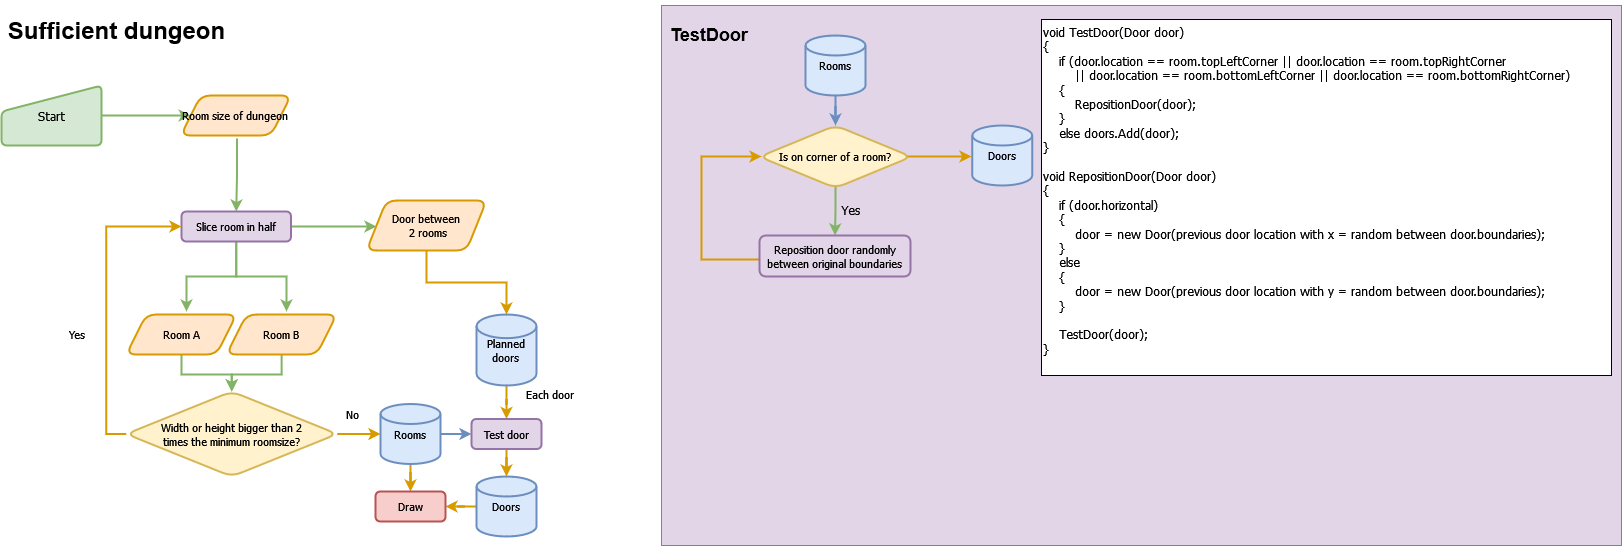

The diagram above was exported from draw.io. Its source (the exported page's mxGraphModel, read from the mxfile embedded in the PNG):
<mxGraphModel dx="2058" dy="1243" grid="1" gridSize="10" guides="1" tooltips="1" connect="1" arrows="1" fold="1" page="1" pageScale="1" pageWidth="413" pageHeight="291" math="0" shadow="0">
  <root>
    <mxCell id="WIyWlLk6GJQsqaUBKTNV-0" />
    <mxCell id="WIyWlLk6GJQsqaUBKTNV-1" parent="WIyWlLk6GJQsqaUBKTNV-0" />
    <mxCell id="K6TqQCy80OVasnOyrCyM-47" value="" style="rounded=0;whiteSpace=wrap;html=1;fillColor=#e1d5e7;strokeColor=#9673a6;" parent="WIyWlLk6GJQsqaUBKTNV-1" vertex="1">
      <mxGeometry x="680" y="20" width="960" height="540" as="geometry" />
    </mxCell>
    <mxCell id="K6TqQCy80OVasnOyrCyM-33" style="edgeStyle=orthogonalEdgeStyle;rounded=0;orthogonalLoop=1;jettySize=auto;html=1;fillColor=#dae8fc;strokeColor=#6c8ebf;strokeWidth=2;entryX=0.5;entryY=0;entryDx=0;entryDy=0;" parent="WIyWlLk6GJQsqaUBKTNV-1" source="5Q4GQki7b8IjF2UYgEw4-36" target="5Q4GQki7b8IjF2UYgEw4-37" edge="1">
      <mxGeometry relative="1" as="geometry">
        <mxPoint x="854" y="114" as="sourcePoint" />
        <mxPoint x="854" y="130" as="targetPoint" />
      </mxGeometry>
    </mxCell>
    <mxCell id="K6TqQCy80OVasnOyrCyM-0" value="&lt;h1&gt;Sufficient dungeon&lt;br&gt;&lt;/h1&gt;" style="text;html=1;resizable=0;autosize=1;align=center;verticalAlign=middle;points=[];fillColor=none;strokeColor=none;rounded=0;" parent="WIyWlLk6GJQsqaUBKTNV-1" vertex="1">
      <mxGeometry x="20" y="20" width="230" height="50" as="geometry" />
    </mxCell>
    <mxCell id="K6TqQCy80OVasnOyrCyM-6" value="&lt;h2&gt;TestDoor&lt;/h2&gt;" style="text;html=1;strokeColor=none;fillColor=none;align=center;verticalAlign=middle;whiteSpace=wrap;rounded=0;" parent="WIyWlLk6GJQsqaUBKTNV-1" vertex="1">
      <mxGeometry x="698" y="34" width="60" height="30" as="geometry" />
    </mxCell>
    <mxCell id="K6TqQCy80OVasnOyrCyM-44" style="edgeStyle=orthogonalEdgeStyle;rounded=0;orthogonalLoop=1;jettySize=auto;html=1;entryX=0.5;entryY=0;entryDx=0;entryDy=0;fillColor=#d5e8d4;strokeColor=#82b366;strokeWidth=2;" parent="WIyWlLk6GJQsqaUBKTNV-1" edge="1" target="5Q4GQki7b8IjF2UYgEw4-42">
      <mxGeometry relative="1" as="geometry">
        <mxPoint x="854" y="244" as="targetPoint" />
        <mxPoint x="854" y="201.5" as="sourcePoint" />
      </mxGeometry>
    </mxCell>
    <mxCell id="K6TqQCy80OVasnOyrCyM-45" style="edgeStyle=orthogonalEdgeStyle;rounded=0;orthogonalLoop=1;jettySize=auto;html=1;strokeWidth=2;fillColor=#ffe6cc;strokeColor=#d79b00;" parent="WIyWlLk6GJQsqaUBKTNV-1" edge="1">
      <mxGeometry relative="1" as="geometry">
        <mxPoint x="794" y="274" as="sourcePoint" />
        <mxPoint x="780" y="171" as="targetPoint" />
        <Array as="points">
          <mxPoint x="720" y="274" />
          <mxPoint x="720" y="171" />
        </Array>
      </mxGeometry>
    </mxCell>
    <mxCell id="K6TqQCy80OVasnOyrCyM-46" value="Yes" style="text;html=1;align=center;verticalAlign=middle;resizable=0;points=[];autosize=1;strokeColor=none;fillColor=none;fontFamily=Tahoma;" parent="WIyWlLk6GJQsqaUBKTNV-1" vertex="1">
      <mxGeometry x="854" y="214" width="30" height="20" as="geometry" />
    </mxCell>
    <mxCell id="K6TqQCy80OVasnOyrCyM-53" value="&#10;&lt;font style=&quot;font-size: 12px;&quot;&gt;void TestDoor(Door door)&lt;br style=&quot;font-size: 12px;&quot;&gt;{&lt;br style=&quot;font-size: 12px;&quot;&gt;&amp;nbsp;&amp;nbsp; &amp;nbsp;if (door.location == room.topLeftCorner || door.location == room.topRightCorner&lt;br style=&quot;font-size: 12px;&quot;&gt;&amp;nbsp;&amp;nbsp;&amp;nbsp;&amp;nbsp;&amp;nbsp;&amp;nbsp;&amp;nbsp; || door.location == room.bottomLeftCorner || door.location == room.bottomRightCorner)&lt;br style=&quot;font-size: 12px;&quot;&gt;&amp;nbsp;&amp;nbsp; &amp;nbsp;{&lt;br style=&quot;font-size: 12px;&quot;&gt;&amp;nbsp;&amp;nbsp; &amp;nbsp;&amp;nbsp;&amp;nbsp;&amp;nbsp; RepositionDoor(door);&lt;br style=&quot;font-size: 12px;&quot;&gt;&amp;nbsp;&amp;nbsp; &amp;nbsp;}&lt;br style=&quot;font-size: 12px;&quot;&gt;&amp;nbsp;&amp;nbsp; &amp;nbsp;else doors.Add(door);&lt;br style=&quot;font-size: 12px;&quot;&gt;}&lt;br style=&quot;font-size: 12px;&quot;&gt;&lt;br style=&quot;font-size: 12px;&quot;&gt;void RepositionDoor(Door door)&lt;br style=&quot;font-size: 12px;&quot;&gt;{&lt;br style=&quot;font-size: 12px;&quot;&gt;&amp;nbsp;&amp;nbsp; &amp;nbsp;if (door.horizontal)&lt;br style=&quot;font-size: 12px;&quot;&gt;&amp;nbsp;&amp;nbsp; &amp;nbsp;{&lt;br style=&quot;font-size: 12px;&quot;&gt;&amp;nbsp;&amp;nbsp; &amp;nbsp;&amp;nbsp;&amp;nbsp;&amp;nbsp; door = new Door(previous door location with x = random between door.boundaries);&lt;br style=&quot;font-size: 12px;&quot;&gt;&amp;nbsp;&amp;nbsp; &amp;nbsp;}&lt;br style=&quot;font-size: 12px;&quot;&gt;&amp;nbsp;&amp;nbsp; &amp;nbsp;else&lt;br style=&quot;font-size: 12px;&quot;&gt;&amp;nbsp;&amp;nbsp; &amp;nbsp;{&lt;br style=&quot;font-size: 12px;&quot;&gt;&amp;nbsp;&amp;nbsp; &amp;nbsp;&amp;nbsp;&amp;nbsp;&amp;nbsp; door = new Door(previous door location with y = random between door.boundaries);&lt;br style=&quot;font-size: 12px;&quot;&gt;&amp;nbsp;&amp;nbsp; &amp;nbsp;}&lt;br style=&quot;font-size: 12px;&quot;&gt;&amp;nbsp;&amp;nbsp; &amp;nbsp;&lt;br style=&quot;font-size: 12px;&quot;&gt;&amp;nbsp;&amp;nbsp; &amp;nbsp;TestDoor(door);&lt;br style=&quot;font-size: 12px;&quot;&gt;}&lt;/font&gt;&#10;&#10;" style="rounded=0;whiteSpace=wrap;html=1;align=left;fontFamily=Tahoma;fontSize=12;" parent="WIyWlLk6GJQsqaUBKTNV-1" vertex="1">
      <mxGeometry x="1060" y="34" width="570" height="356" as="geometry" />
    </mxCell>
    <mxCell id="5Q4GQki7b8IjF2UYgEw4-3" style="edgeStyle=orthogonalEdgeStyle;shape=connector;rounded=0;orthogonalLoop=1;jettySize=auto;html=1;labelBackgroundColor=default;fontFamily=Helvetica;fontSize=11;fontColor=default;endArrow=classic;strokeColor=#82b366;strokeWidth=2;fillColor=#d5e8d4;" edge="1" parent="WIyWlLk6GJQsqaUBKTNV-1" source="5Q4GQki7b8IjF2UYgEw4-0" target="5Q4GQki7b8IjF2UYgEw4-8">
      <mxGeometry relative="1" as="geometry">
        <mxPoint x="195" y="130" as="targetPoint" />
      </mxGeometry>
    </mxCell>
    <mxCell id="5Q4GQki7b8IjF2UYgEw4-0" value="Start" style="html=1;strokeWidth=2;shape=manualInput;whiteSpace=wrap;rounded=1;size=26;arcSize=11;fontFamily=Tahoma;fillColor=#d5e8d4;strokeColor=#82b366;" vertex="1" parent="WIyWlLk6GJQsqaUBKTNV-1">
      <mxGeometry x="20" y="100" width="100" height="60" as="geometry" />
    </mxCell>
    <mxCell id="5Q4GQki7b8IjF2UYgEw4-5" style="edgeStyle=orthogonalEdgeStyle;shape=connector;rounded=0;orthogonalLoop=1;jettySize=auto;html=1;labelBackgroundColor=default;fontFamily=Helvetica;fontSize=11;fontColor=default;endArrow=classic;strokeColor=#82b366;strokeWidth=2;fillColor=#d5e8d4;" edge="1" parent="WIyWlLk6GJQsqaUBKTNV-1" target="5Q4GQki7b8IjF2UYgEw4-4">
      <mxGeometry relative="1" as="geometry">
        <mxPoint x="255.5" y="153" as="sourcePoint" />
      </mxGeometry>
    </mxCell>
    <mxCell id="5Q4GQki7b8IjF2UYgEw4-6" style="edgeStyle=orthogonalEdgeStyle;shape=connector;rounded=0;orthogonalLoop=1;jettySize=auto;html=1;labelBackgroundColor=default;fontFamily=Helvetica;fontSize=11;fontColor=default;endArrow=classic;strokeColor=#82b366;strokeWidth=2;fillColor=#d5e8d4;" edge="1" parent="WIyWlLk6GJQsqaUBKTNV-1" source="5Q4GQki7b8IjF2UYgEw4-4">
      <mxGeometry relative="1" as="geometry">
        <mxPoint x="205" y="326" as="targetPoint" />
      </mxGeometry>
    </mxCell>
    <mxCell id="5Q4GQki7b8IjF2UYgEw4-10" style="edgeStyle=orthogonalEdgeStyle;shape=connector;rounded=0;orthogonalLoop=1;jettySize=auto;html=1;labelBackgroundColor=default;fontFamily=Helvetica;fontSize=11;fontColor=default;endArrow=classic;strokeColor=#82b366;strokeWidth=2;fillColor=#d5e8d4;" edge="1" parent="WIyWlLk6GJQsqaUBKTNV-1" source="5Q4GQki7b8IjF2UYgEw4-4">
      <mxGeometry relative="1" as="geometry">
        <mxPoint x="305" y="326" as="targetPoint" />
      </mxGeometry>
    </mxCell>
    <mxCell id="5Q4GQki7b8IjF2UYgEw4-27" style="edgeStyle=orthogonalEdgeStyle;shape=connector;rounded=0;orthogonalLoop=1;jettySize=auto;html=1;labelBackgroundColor=default;fontFamily=Helvetica;fontSize=11;fontColor=default;endArrow=classic;strokeColor=#82b366;strokeWidth=2;fillColor=#d5e8d4;" edge="1" parent="WIyWlLk6GJQsqaUBKTNV-1" source="5Q4GQki7b8IjF2UYgEw4-4">
      <mxGeometry relative="1" as="geometry">
        <mxPoint x="395" y="241" as="targetPoint" />
      </mxGeometry>
    </mxCell>
    <mxCell id="5Q4GQki7b8IjF2UYgEw4-4" value="Slice room in half" style="whiteSpace=wrap;html=1;rounded=1;fontFamily=Tahoma;fontSize=11;strokeColor=#9673a6;strokeWidth=2;fillColor=#e1d5e7;" vertex="1" parent="WIyWlLk6GJQsqaUBKTNV-1">
      <mxGeometry x="200" y="226" width="109.5" height="30" as="geometry" />
    </mxCell>
    <mxCell id="5Q4GQki7b8IjF2UYgEw4-8" value="Room size of dungeon" style="shape=parallelogram;perimeter=parallelogramPerimeter;whiteSpace=wrap;html=1;fixedSize=1;rounded=1;fontFamily=Tahoma;fontSize=11;strokeColor=#d79b00;strokeWidth=2;fillColor=#ffe6cc;" vertex="1" parent="WIyWlLk6GJQsqaUBKTNV-1">
      <mxGeometry x="199.25" y="110" width="110.25" height="40" as="geometry" />
    </mxCell>
    <mxCell id="5Q4GQki7b8IjF2UYgEw4-14" style="edgeStyle=orthogonalEdgeStyle;shape=connector;rounded=0;orthogonalLoop=1;jettySize=auto;html=1;labelBackgroundColor=default;fontFamily=Helvetica;fontSize=11;fontColor=default;endArrow=classic;strokeColor=#82b366;strokeWidth=2;fillColor=#d5e8d4;" edge="1" parent="WIyWlLk6GJQsqaUBKTNV-1" source="5Q4GQki7b8IjF2UYgEw4-9" target="5Q4GQki7b8IjF2UYgEw4-13">
      <mxGeometry relative="1" as="geometry" />
    </mxCell>
    <mxCell id="5Q4GQki7b8IjF2UYgEw4-9" value="Room A" style="shape=parallelogram;perimeter=parallelogramPerimeter;whiteSpace=wrap;html=1;fixedSize=1;rounded=1;fontFamily=Tahoma;fontSize=11;strokeColor=#d79b00;strokeWidth=2;fillColor=#ffe6cc;" vertex="1" parent="WIyWlLk6GJQsqaUBKTNV-1">
      <mxGeometry x="144.75" y="329" width="110.25" height="40" as="geometry" />
    </mxCell>
    <mxCell id="5Q4GQki7b8IjF2UYgEw4-15" style="edgeStyle=orthogonalEdgeStyle;shape=connector;rounded=0;orthogonalLoop=1;jettySize=auto;html=1;labelBackgroundColor=default;fontFamily=Helvetica;fontSize=11;fontColor=default;endArrow=classic;strokeColor=#82b366;strokeWidth=2;fillColor=#d5e8d4;" edge="1" parent="WIyWlLk6GJQsqaUBKTNV-1" source="5Q4GQki7b8IjF2UYgEw4-11" target="5Q4GQki7b8IjF2UYgEw4-13">
      <mxGeometry relative="1" as="geometry" />
    </mxCell>
    <mxCell id="5Q4GQki7b8IjF2UYgEw4-11" value="Room B" style="shape=parallelogram;perimeter=parallelogramPerimeter;whiteSpace=wrap;html=1;fixedSize=1;rounded=1;fontFamily=Tahoma;fontSize=11;strokeColor=#d79b00;strokeWidth=2;fillColor=#ffe6cc;" vertex="1" parent="WIyWlLk6GJQsqaUBKTNV-1">
      <mxGeometry x="245" y="329" width="110.25" height="40" as="geometry" />
    </mxCell>
    <mxCell id="5Q4GQki7b8IjF2UYgEw4-16" style="edgeStyle=orthogonalEdgeStyle;shape=connector;rounded=0;orthogonalLoop=1;jettySize=auto;html=1;exitX=0;exitY=0.5;exitDx=0;exitDy=0;entryX=0;entryY=0.5;entryDx=0;entryDy=0;labelBackgroundColor=default;fontFamily=Helvetica;fontSize=11;fontColor=default;endArrow=classic;strokeColor=#d79b00;strokeWidth=2;fillColor=#ffe6cc;" edge="1" parent="WIyWlLk6GJQsqaUBKTNV-1" source="5Q4GQki7b8IjF2UYgEw4-13" target="5Q4GQki7b8IjF2UYgEw4-4">
      <mxGeometry relative="1" as="geometry" />
    </mxCell>
    <mxCell id="5Q4GQki7b8IjF2UYgEw4-29" style="edgeStyle=orthogonalEdgeStyle;shape=connector;rounded=0;orthogonalLoop=1;jettySize=auto;html=1;entryX=0;entryY=0.5;entryDx=0;entryDy=0;entryPerimeter=0;labelBackgroundColor=default;fontFamily=Helvetica;fontSize=11;fontColor=default;endArrow=classic;strokeColor=#d79b00;strokeWidth=2;fillColor=#ffe6cc;" edge="1" parent="WIyWlLk6GJQsqaUBKTNV-1" source="5Q4GQki7b8IjF2UYgEw4-13" target="5Q4GQki7b8IjF2UYgEw4-22">
      <mxGeometry relative="1" as="geometry" />
    </mxCell>
    <mxCell id="5Q4GQki7b8IjF2UYgEw4-13" value="&lt;div&gt;Width or height bigger than 2 &lt;br&gt;&lt;/div&gt;&lt;div&gt;times the minimum roomsize?&lt;/div&gt;" style="rhombus;whiteSpace=wrap;html=1;rounded=1;fontFamily=Tahoma;fontSize=11;strokeColor=#d6b656;strokeWidth=2;fillColor=#fff2cc;" vertex="1" parent="WIyWlLk6GJQsqaUBKTNV-1">
      <mxGeometry x="144.75" y="406" width="211" height="85" as="geometry" />
    </mxCell>
    <mxCell id="5Q4GQki7b8IjF2UYgEw4-17" value="Yes" style="text;html=1;align=center;verticalAlign=middle;resizable=0;points=[];autosize=1;strokeColor=none;fillColor=none;fontSize=11;fontFamily=Tahoma;fontColor=default;" vertex="1" parent="WIyWlLk6GJQsqaUBKTNV-1">
      <mxGeometry x="80" y="339" width="30" height="20" as="geometry" />
    </mxCell>
    <mxCell id="5Q4GQki7b8IjF2UYgEw4-28" style="edgeStyle=orthogonalEdgeStyle;shape=connector;rounded=0;orthogonalLoop=1;jettySize=auto;html=1;labelBackgroundColor=default;fontFamily=Helvetica;fontSize=11;fontColor=default;endArrow=classic;strokeColor=#d79b00;strokeWidth=2;fillColor=#ffe6cc;" edge="1" parent="WIyWlLk6GJQsqaUBKTNV-1" source="5Q4GQki7b8IjF2UYgEw4-19" target="5Q4GQki7b8IjF2UYgEw4-21">
      <mxGeometry relative="1" as="geometry" />
    </mxCell>
    <mxCell id="5Q4GQki7b8IjF2UYgEw4-19" value="&lt;div&gt;Door between&lt;/div&gt;&lt;div&gt;&amp;nbsp;2 rooms&lt;/div&gt;" style="shape=parallelogram;perimeter=parallelogramPerimeter;whiteSpace=wrap;html=1;fixedSize=1;rounded=1;fontFamily=Tahoma;fontSize=11;strokeColor=#d79b00;strokeWidth=2;fillColor=#ffe6cc;" vertex="1" parent="WIyWlLk6GJQsqaUBKTNV-1">
      <mxGeometry x="385" y="215" width="120" height="50" as="geometry" />
    </mxCell>
    <mxCell id="5Q4GQki7b8IjF2UYgEw4-33" style="edgeStyle=orthogonalEdgeStyle;shape=connector;rounded=0;orthogonalLoop=1;jettySize=auto;html=1;entryX=0.5;entryY=0;entryDx=0;entryDy=0;labelBackgroundColor=default;fontFamily=Helvetica;fontSize=11;fontColor=default;endArrow=classic;strokeColor=#d79b00;strokeWidth=2;fillColor=#ffe6cc;" edge="1" parent="WIyWlLk6GJQsqaUBKTNV-1" source="5Q4GQki7b8IjF2UYgEw4-21" target="5Q4GQki7b8IjF2UYgEw4-31">
      <mxGeometry relative="1" as="geometry" />
    </mxCell>
    <mxCell id="5Q4GQki7b8IjF2UYgEw4-21" value="&lt;div&gt;Planned&lt;/div&gt;&lt;div&gt;doors&lt;br&gt;&lt;/div&gt;" style="strokeWidth=2;html=1;shape=mxgraph.flowchart.database;whiteSpace=wrap;rounded=1;fontFamily=Tahoma;fontSize=11;fillColor=#dae8fc;strokeColor=#6c8ebf;" vertex="1" parent="WIyWlLk6GJQsqaUBKTNV-1">
      <mxGeometry x="495" y="329" width="60" height="71" as="geometry" />
    </mxCell>
    <mxCell id="5Q4GQki7b8IjF2UYgEw4-32" style="edgeStyle=orthogonalEdgeStyle;shape=connector;rounded=0;orthogonalLoop=1;jettySize=auto;html=1;labelBackgroundColor=default;fontFamily=Helvetica;fontSize=11;fontColor=default;endArrow=classic;strokeColor=#6c8ebf;strokeWidth=2;fillColor=#dae8fc;" edge="1" parent="WIyWlLk6GJQsqaUBKTNV-1" source="5Q4GQki7b8IjF2UYgEw4-22" target="5Q4GQki7b8IjF2UYgEw4-31">
      <mxGeometry relative="1" as="geometry" />
    </mxCell>
    <mxCell id="5Q4GQki7b8IjF2UYgEw4-48" style="edgeStyle=orthogonalEdgeStyle;shape=connector;rounded=0;orthogonalLoop=1;jettySize=auto;html=1;entryX=0.5;entryY=0;entryDx=0;entryDy=0;labelBackgroundColor=default;fontFamily=Tahoma;fontSize=11;fontColor=default;endArrow=classic;strokeColor=#d79b00;strokeWidth=2;fillColor=#ffe6cc;" edge="1" parent="WIyWlLk6GJQsqaUBKTNV-1" source="5Q4GQki7b8IjF2UYgEw4-22" target="5Q4GQki7b8IjF2UYgEw4-46">
      <mxGeometry relative="1" as="geometry" />
    </mxCell>
    <mxCell id="5Q4GQki7b8IjF2UYgEw4-22" value="&lt;div align=&quot;center&quot;&gt;&lt;font&gt;Rooms&lt;/font&gt;&lt;/div&gt;" style="strokeWidth=2;html=1;shape=mxgraph.flowchart.database;whiteSpace=wrap;rounded=1;fontFamily=Tahoma;fontSize=11;fillColor=#dae8fc;strokeColor=#6c8ebf;align=center;" vertex="1" parent="WIyWlLk6GJQsqaUBKTNV-1">
      <mxGeometry x="399" y="418.5" width="60" height="60" as="geometry" />
    </mxCell>
    <mxCell id="5Q4GQki7b8IjF2UYgEw4-30" value="No" style="text;html=1;align=center;verticalAlign=middle;resizable=0;points=[];autosize=1;strokeColor=none;fillColor=none;fontSize=11;fontFamily=Tahoma;fontColor=default;" vertex="1" parent="WIyWlLk6GJQsqaUBKTNV-1">
      <mxGeometry x="355.75" y="418.5" width="30" height="20" as="geometry" />
    </mxCell>
    <mxCell id="5Q4GQki7b8IjF2UYgEw4-44" style="edgeStyle=orthogonalEdgeStyle;shape=connector;rounded=0;orthogonalLoop=1;jettySize=auto;html=1;entryX=0.5;entryY=0;entryDx=0;entryDy=0;entryPerimeter=0;labelBackgroundColor=default;fontFamily=Tahoma;fontSize=9;fontColor=default;endArrow=classic;strokeColor=#d79b00;strokeWidth=2;fillColor=#ffe6cc;" edge="1" parent="WIyWlLk6GJQsqaUBKTNV-1" source="5Q4GQki7b8IjF2UYgEw4-31" target="5Q4GQki7b8IjF2UYgEw4-43">
      <mxGeometry relative="1" as="geometry" />
    </mxCell>
    <mxCell id="5Q4GQki7b8IjF2UYgEw4-31" value="Test door" style="whiteSpace=wrap;html=1;rounded=1;fontFamily=Tahoma;fontSize=11;strokeColor=#9673a6;strokeWidth=2;fillColor=#e1d5e7;" vertex="1" parent="WIyWlLk6GJQsqaUBKTNV-1">
      <mxGeometry x="490" y="433.5" width="70" height="30" as="geometry" />
    </mxCell>
    <mxCell id="5Q4GQki7b8IjF2UYgEw4-34" value="Each door" style="text;html=1;align=center;verticalAlign=middle;resizable=0;points=[];autosize=1;strokeColor=none;fillColor=none;fontSize=11;fontFamily=Tahoma;fontColor=default;" vertex="1" parent="WIyWlLk6GJQsqaUBKTNV-1">
      <mxGeometry x="533" y="398.5" width="70" height="20" as="geometry" />
    </mxCell>
    <mxCell id="5Q4GQki7b8IjF2UYgEw4-35" value="Doors" style="strokeWidth=2;html=1;shape=mxgraph.flowchart.database;whiteSpace=wrap;rounded=1;fontFamily=Tahoma;fontSize=11;fillColor=#dae8fc;strokeColor=#6c8ebf;" vertex="1" parent="WIyWlLk6GJQsqaUBKTNV-1">
      <mxGeometry x="990.75" y="140" width="60" height="60" as="geometry" />
    </mxCell>
    <mxCell id="5Q4GQki7b8IjF2UYgEw4-36" value="Rooms" style="strokeWidth=2;html=1;shape=mxgraph.flowchart.database;whiteSpace=wrap;rounded=1;fontFamily=Tahoma;fontSize=11;fillColor=#dae8fc;strokeColor=#6c8ebf;" vertex="1" parent="WIyWlLk6GJQsqaUBKTNV-1">
      <mxGeometry x="824" y="50" width="60" height="60" as="geometry" />
    </mxCell>
    <mxCell id="5Q4GQki7b8IjF2UYgEw4-41" style="edgeStyle=orthogonalEdgeStyle;shape=connector;rounded=0;orthogonalLoop=1;jettySize=auto;html=1;labelBackgroundColor=default;fontFamily=Tahoma;fontSize=9;fontColor=default;endArrow=classic;strokeColor=#d79b00;strokeWidth=2;fillColor=#ffe6cc;exitX=0.868;exitY=0.496;exitDx=0;exitDy=0;exitPerimeter=0;" edge="1" parent="WIyWlLk6GJQsqaUBKTNV-1" source="5Q4GQki7b8IjF2UYgEw4-37">
      <mxGeometry relative="1" as="geometry">
        <mxPoint x="990" y="171" as="targetPoint" />
      </mxGeometry>
    </mxCell>
    <mxCell id="5Q4GQki7b8IjF2UYgEw4-37" value="Is on corner of a room?" style="rhombus;whiteSpace=wrap;html=1;rounded=1;fontFamily=Tahoma;fontSize=11;strokeColor=#d6b656;strokeWidth=2;fillColor=#fff2cc;" vertex="1" parent="WIyWlLk6GJQsqaUBKTNV-1">
      <mxGeometry x="778" y="140" width="152" height="62.5" as="geometry" />
    </mxCell>
    <mxCell id="5Q4GQki7b8IjF2UYgEw4-42" value="Reposition door randomly between original boundaries" style="whiteSpace=wrap;html=1;rounded=1;fontFamily=Tahoma;fontSize=11;strokeColor=#9673a6;strokeWidth=2;fillColor=#e1d5e7;" vertex="1" parent="WIyWlLk6GJQsqaUBKTNV-1">
      <mxGeometry x="778" y="250" width="151" height="41" as="geometry" />
    </mxCell>
    <mxCell id="5Q4GQki7b8IjF2UYgEw4-47" style="edgeStyle=orthogonalEdgeStyle;shape=connector;rounded=0;orthogonalLoop=1;jettySize=auto;html=1;entryX=1;entryY=0.5;entryDx=0;entryDy=0;labelBackgroundColor=default;fontFamily=Tahoma;fontSize=11;fontColor=default;endArrow=classic;strokeColor=#d79b00;strokeWidth=2;fillColor=#ffe6cc;" edge="1" parent="WIyWlLk6GJQsqaUBKTNV-1" source="5Q4GQki7b8IjF2UYgEw4-43" target="5Q4GQki7b8IjF2UYgEw4-46">
      <mxGeometry relative="1" as="geometry" />
    </mxCell>
    <mxCell id="5Q4GQki7b8IjF2UYgEw4-43" value="&lt;font style=&quot;font-size: 11px;&quot;&gt;Doors&lt;/font&gt;" style="strokeWidth=2;html=1;shape=mxgraph.flowchart.database;whiteSpace=wrap;rounded=1;fontFamily=Tahoma;fontSize=11;fillColor=#dae8fc;strokeColor=#6c8ebf;" vertex="1" parent="WIyWlLk6GJQsqaUBKTNV-1">
      <mxGeometry x="495" y="491" width="60" height="60" as="geometry" />
    </mxCell>
    <mxCell id="5Q4GQki7b8IjF2UYgEw4-46" value="Draw" style="whiteSpace=wrap;html=1;rounded=1;fontFamily=Tahoma;fontSize=11;strokeColor=#b85450;strokeWidth=2;fillColor=#f8cecc;" vertex="1" parent="WIyWlLk6GJQsqaUBKTNV-1">
      <mxGeometry x="394" y="506" width="70" height="30" as="geometry" />
    </mxCell>
  </root>
</mxGraphModel>